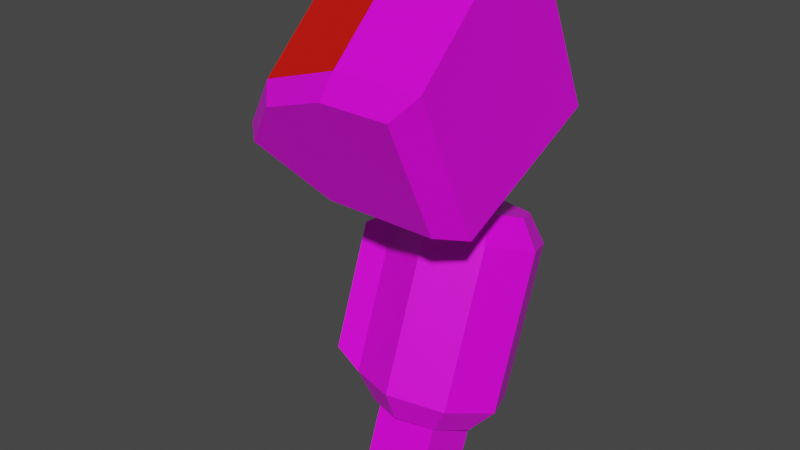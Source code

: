 # Source: mech_armr01.blend  (saved by Blender 3.3.6; exported with 4.5.12 LTS)
import bpy
from mathutils import Matrix  # noqa: F401  (used for matrix-valued properties, if any)

bpy.ops.wm.read_factory_settings(use_empty=True)
scene = bpy.context.scene
scene.name = 'Scene'

# ---- collections
col_armr01 = bpy.data.collections.new('armr01'); scene.collection.children.link(col_armr01)

# ---- images (referenced by path relative to the original .blend; pixels are not part of the script)
import os
ASSET_DIR = os.environ.get("B2B_ASSET_DIR", "")  # directory of the original .blend (textures are referenced by path, not embedded)
HERE = os.path.dirname(os.path.abspath(__file__))  # packed textures are extracted next to this script under _unpacked/

def load_image(name, relpath, width, height, colorspace="sRGB"):
    """Load a texture the original file referenced (path relative to the .blend, or extracted next to this script)."""
    p = next((c for c in (os.path.join(HERE, relpath), os.path.join(ASSET_DIR, relpath)) if relpath and os.path.exists(c)), "")
    if p:
        img = bpy.data.images.load(p, check_existing=True)
        img.name = name
    else:  # same state as the original file: an image datablock whose file is absent (Cycles renders it pink)
        img = bpy.data.images.new(name, width, height)
        img.source = "FILE"
        img.filepath = "//" + (relpath or name)
    img.colorspace_settings.name = colorspace
    return img
img_tex_armr01_png = load_image('tex_armr01.png', 'tex_armr01.png', 1024, 1024, 'sRGB')

# ---- materials (node trees are filled in below, after node groups)
mat_mat_armr = bpy.data.materials.new('mat_armr')
mat_mat_armr.alpha_threshold = 0.0
mat_mat_armr.use_backface_culling = True
mat_mat_armr.use_transparent_shadow = False
mat_mat_armr.line_color = (0.0, 0.0, 0.0, 1.0)
mat_mat_team = bpy.data.materials.new('mat_team')
mat_mat_team.use_backface_culling = True
mat_mat_team.use_transparent_shadow = False

# ---- material node trees
mat_mat_armr.use_nodes = True; mat_mat_armr.node_tree.nodes.clear()
_N = mat_mat_armr.node_tree.nodes; _L = mat_mat_armr.node_tree.links
n0 = _N.new('ShaderNodeOutputMaterial'); n0.name = 'Material Output'; n0.location = (300, 300)
n1 = _N.new('ShaderNodeBsdfPrincipled'); n1.name = 'Principled BSDF'; n1.location = (10, 300)
n1.distribution = 'GGX'
n1.subsurface_method = 'BURLEY'
n1.inputs[2].default_value = 0.4
n1.inputs[3].default_value = 1.45
n1.inputs[27].default_value = (0.0, 0.0, 0.0, 1.0)
n1.inputs[28].default_value = 1.0
n2 = _N.new('ShaderNodeTexImage'); n2.name = 'Image Texture.001'; n2.location = (-254, 300)
n2.image = img_tex_armr01_png
n2.interpolation = 'Closest'
_L.new(n1.outputs[0], n0.inputs[0])
_L.new(n2.outputs[0], n1.inputs[0])
n0.is_active_output = True
mat_mat_team.use_nodes = True; mat_mat_team.node_tree.nodes.clear()
_N = mat_mat_team.node_tree.nodes; _L = mat_mat_team.node_tree.links
n0 = _N.new('ShaderNodeBsdfPrincipled'); n0.name = 'Principled BSDF'; n0.location = (10, 300)
n0.distribution = 'GGX'
n0.subsurface_method = 'BURLEY'
n0.inputs[0].default_value = (0.8, 0.004458, 0.0, 1.0)
n0.inputs[3].default_value = 1.45
n0.inputs[27].default_value = (0.0, 0.0, 0.0, 1.0)
n0.inputs[28].default_value = 1.0
n1 = _N.new('ShaderNodeOutputMaterial'); n1.name = 'Material Output'; n1.location = (300, 300)
_L.new(n0.outputs[0], n1.inputs[0])
n1.is_active_output = True

# ---- world
world_world = bpy.data.worlds.new('World'); scene.world = world_world
world_world.use_nodes = True; world_world.node_tree.nodes.clear()
_N = world_world.node_tree.nodes; _L = world_world.node_tree.links
n0 = _N.new('ShaderNodeOutputWorld'); n0.name = 'World Output'; n0.location = (300, 300)
n1 = _N.new('ShaderNodeBackground'); n1.name = 'Background'; n1.location = (10, 300)
n1.inputs[0].default_value = (0.05088, 0.05088, 0.05088, 1.0)
_L.new(n1.outputs[0], n0.inputs[0])
n0.is_active_output = True
world_world.color = (0.05088, 0.05088, 0.05088)
world_world.use_sun_shadow = False
world_world.sun_shadow_jitter_overblur = 0.0

# ---- meshes
me_arm = bpy.data.meshes.new('arm')
me_arm.from_pydata([(-0.1101, 0.03753, -0.7764), (-0.1101, -0.07735, -0.7345), (-0.2324, 0.03753, -0.7764), (-0.2324, -0.07735, -0.7345), (-0.09845, 0.001707, -0.1489), (-0.09845, 0.1336, -0.08737), (-0.244, 0.001707, -0.1489), (-0.244, 0.1336, -0.08737), (-0.1348, 0.08389, -0.239), (-0.1348, 0.1498, -0.2083), (-0.2076, 0.08389, -0.239), (-0.2076, 0.1498, -0.2083), (-0.2076, 0.1868, -0.2874), (-0.2076, 0.1208, -0.3182), (-0.1348, 0.1868, -0.2874), (-0.1348, 0.1208, -0.3182), (-0.09845, -0.08987, 0.04752), (-0.09845, 0.04203, 0.109), (-0.244, -0.08987, 0.04752), (-0.244, 0.04203, 0.109), (-0.1101, 0.07735, -0.667), (-0.1101, -0.03753, -0.6251), (-0.2324, 0.07735, -0.667), (-0.2324, -0.03753, -0.6251), (-0.01261, -0.07614, -0.201), (-0.01261, -0.2029, 0.07087), (-0.01261, 0.2139, -0.06579), (-0.01261, 0.08709, 0.2061), (-0.2726, -0.07614, -0.201), (-0.1726, -0.2029, 0.07087), (-0.2726, 0.2139, -0.06579), (-0.1726, 0.08709, 0.2061), (-0.3388, 0.1139, 0.1487), (-0.4388, 0.1674, 0.03391), (-0.3388, -0.1762, 0.01347), (-0.4388, -0.1226, -0.1013), (-0.01261, 0.06886, -0.1334), (-0.01261, -0.07977, 0.1853), (-0.2726, 0.06887, -0.1334), (-0.1726, -0.07977, 0.1853), (-0.4617, 0.02238, -0.03371), (-0.3388, -0.053, 0.1279), (-0.05169, -0.1257, -0.1893), (-0.05169, -0.2272, 0.02818), (-0.2597, -0.1257, -0.1893), (-0.1797, -0.2272, 0.02818), (-0.3126, -0.2057, -0.01774), (-0.3926, -0.1629, -0.1096), (-0.05169, 0.2368, -0.02028), (-0.05169, 0.1354, 0.1972), (-0.2597, 0.2368, -0.02028), (-0.1797, 0.1354, 0.1972), (-0.3126, 0.1568, 0.1513), (-0.3926, 0.1996, 0.05947), (-0.1726, 0.2729, -0.3656), (-0.1726, 0.2524, -0.3049), (-0.2433, 0.2249, -0.2949), (-0.2726, 0.1584, -0.2707), (-0.2433, 0.09196, -0.2465), (-0.1726, 0.009746, -0.2698), (-0.1726, 0.06444, -0.2365), (-0.07361, 0.04828, -0.2839), (-0.1019, 0.09196, -0.2465), (-0.03261, 0.1413, -0.3177), (-0.07261, 0.1584, -0.2707), (-0.07361, 0.2343, -0.3516), (-0.1019, 0.2249, -0.2949), (-0.1726, 0.1703, -0.6475), (-0.2716, -0.05433, -0.5658), (-0.1726, -0.09286, -0.5517), (-0.07361, -0.05433, -0.5658), (-0.03261, 0.0387, -0.5996), (-0.07361, 0.1317, -0.6335), (-0.1726, 0.1137, -0.6801), (-0.2419, 0.08671, -0.6703), (-0.2706, 0.0216, -0.6466), (-0.2419, -0.04352, -0.6229), (-0.1726, -0.07049, -0.6131), (-0.1033, -0.04352, -0.6229), (-0.07461, 0.0216, -0.6466), (-0.1033, 0.08671, -0.6703), (-0.2716, 0.2343, -0.3516), (-0.3126, 0.1413, -0.3177), (-0.2716, 0.04828, -0.2839), (-0.3126, 0.0387, -0.5996), (-0.2716, 0.1317, -0.6335), (-0.3219, 0.2327, -0.3829), (-0.3547, 0.1583, -0.3558), (-0.3547, 0.1038, -0.336), (-0.3219, 0.02934, -0.3089), (-0.3219, 0.1507, -0.6085), (-0.3547, 0.07624, -0.5814), (-0.3547, 0.02168, -0.5615), (-0.3219, -0.05274, -0.5344)], [], [(1, 3, 2, 0), (23, 3, 1, 21), (22, 2, 3, 23), (20, 0, 2, 22), (21, 1, 0, 20), (4, 16, 18, 6), (7, 11, 10, 6), (7, 6, 18, 19), (7, 19, 17, 5), (4, 8, 9, 5), (6, 10, 8, 4), (5, 9, 11, 7), (9, 14, 12, 11), (10, 13, 15, 8), (11, 12, 13, 10), (8, 15, 14, 9), (36, 26, 27, 37), (31, 51, 52, 32), (41, 34, 29, 39), (25, 43, 42, 24), (36, 24, 28, 38), (39, 29, 25, 37), (38, 28, 35, 40), (40, 35, 34, 41), (33, 40, 41, 32), (30, 38, 40, 33), (31, 39, 37, 27), (26, 36, 38, 30), (32, 41, 39, 31), (24, 36, 37, 25), (44, 42, 43, 45, 46, 47), (24, 42, 44, 28), (35, 47, 46, 34), (29, 45, 43, 25), (28, 44, 47, 35), (34, 46, 45, 29), (48, 50, 53, 52, 51, 49), (33, 53, 50, 30), (30, 50, 48, 26), (32, 52, 53, 33), (27, 49, 51, 31), (26, 48, 49, 27), (54, 81, 56, 55), (81, 82, 57, 56), (82, 83, 58, 57), (83, 59, 60, 58), (59, 61, 62, 60), (61, 63, 64, 62), (56, 57, 58, 60, 62, 64, 66, 55), (63, 65, 66, 64), (65, 54, 55, 66), (61, 70, 71, 63), (68, 76, 77, 69), (83, 68, 69, 59), (63, 71, 72, 65), (59, 69, 70, 61), (65, 72, 67, 54), (54, 67, 85, 81), (73, 80, 79, 78, 77, 76, 75, 74), (85, 74, 75, 84), (71, 79, 80, 72), (69, 77, 78, 70), (84, 75, 76, 68), (67, 73, 74, 85), (72, 80, 73, 67), (70, 78, 79, 71), (86, 90, 91, 87), (88, 92, 93, 89), (84, 92, 88, 82), (83, 89, 93, 68), (84, 91, 90, 85), (81, 86, 87, 82), (82, 87, 91, 84), (68, 93, 92, 84), (82, 88, 89, 83), (85, 90, 86, 81), (5, 17, 16, 4)])
me_arm.polygons.foreach_set('material_index', [0, 0, 0, 0, 0, 0, 0, 0, 0, 0, 0, 0, 0, 0, 0, 0, 0, 0, 1, 0, 0, 0, 0, 1, 1, 0, 0, 0, 1, 0, 0, 0, 0, 0, 0, 0, 0, 0, 0, 0, 0, 0, 0, 0, 0, 0, 0, 0, 0, 0, 0, 0, 0, 0, 0, 0, 0, 0, 0, 0, 0, 0, 0, 0, 0, 0, 0, 0, 0, 0, 0, 0, 0, 0, 0, 0, 0])
_uv = me_arm.uv_layers.new(name='UVMap')
_uv.uv.foreach_set('vector', [0.7691, 0.2444, 0.7691, 0.3219, 0.6915, 0.3219, 0.6915, 0.2444, 0.6176, 0.08922, 0.6915, 0.08922, 0.6915, 0.1668, 0.6176, 0.1668, 0.6176, 0.01166, 0.6915, 0.01166, 0.6915, 0.08922, 0.6176, 0.08922, 0.6176, 0.2444, 0.6915, 0.2444, 0.6915, 0.3219, 0.6176, 0.3219, 0.6176, 0.1668, 0.6915, 0.1668, 0.6915, 0.2444, 0.6176, 0.2444, 0.4619, 0.7199, 0.3244, 0.7199, 0.3244, 0.6275, 0.4619, 0.6275, 0.4619, 0.5352, 0.5393, 0.5583, 0.5393, 0.6045, 0.4619, 0.6275, 0.4619, 0.5352, 0.4619, 0.6275, 0.3244, 0.6275, 0.3244, 0.5352, 0.4619, 0.5352, 0.3244, 0.5352, 0.3244, 0.4429, 0.4619, 0.4429, 0.4619, 0.7199, 0.5393, 0.743, 0.5393, 0.7891, 0.4619, 0.8122, 0.4619, 0.6275, 0.5393, 0.6506, 0.5393, 0.6968, 0.4619, 0.7199, 0.4619, 0.4429, 0.5393, 0.4659, 0.5393, 0.5121, 0.4619, 0.5352, 0.5393, 0.4659, 0.5947, 0.4659, 0.5947, 0.5121, 0.5393, 0.5121, 0.5393, 0.6506, 0.5947, 0.6506, 0.5947, 0.6968, 0.5393, 0.6968, 0.5393, 0.5583, 0.5947, 0.5583, 0.5947, 0.6045, 0.5393, 0.6045, 0.5393, 0.743, 0.5947, 0.743, 0.5947, 0.7891, 0.5393, 0.7891, 0.1564, 0.8401, 0.0487, 0.837, 0.05451, 0.6349, 0.1599, 0.6224, 0.05157, 0.5265, 0.02046, 0.5146, 0.02242, 0.4191, 0.05402, 0.4071, 0.157, 0.4272, 0.2607, 0.4045, 0.2667, 0.5262, 0.1568, 0.5311, 0.2616, 0.6377, 0.2993, 0.6563, 0.3011, 0.8173, 0.2638, 0.8389, 0.1513, 0.01303, 0.2513, 0.01166, 0.2532, 0.1743, 0.1539, 0.1745, 0.1568, 0.5311, 0.2667, 0.5262, 0.2616, 0.6377, 0.1599, 0.6224, 0.1539, 0.1745, 0.2532, 0.1743, 0.2526, 0.2992, 0.1557, 0.3038, 0.1557, 0.3038, 0.2526, 0.2992, 0.2607, 0.4045, 0.157, 0.4272, 0.0589, 0.302, 0.1557, 0.3038, 0.157, 0.4272, 0.05402, 0.4071, 0.05449, 0.1773, 0.1539, 0.1745, 0.1557, 0.3038, 0.0589, 0.302, 0.05157, 0.5265, 0.1568, 0.5311, 0.1599, 0.6224, 0.05451, 0.6349, 0.0514, 0.01493, 0.1513, 0.01303, 0.1539, 0.1745, 0.05449, 0.1773, 0.05402, 0.4071, 0.157, 0.4272, 0.1568, 0.5311, 0.05157, 0.5265, 0.2638, 0.8389, 0.1564, 0.8401, 0.1599, 0.6224, 0.2616, 0.6377, 0.7703, 0.8564, 0.7703, 0.9883, 0.618, 0.9883, 0.618, 0.9071, 0.6501, 0.8228, 0.7144, 0.772, 0.2513, 0.01166, 0.2835, 0.03573, 0.285, 0.1658, 0.2532, 0.1743, 0.2526, 0.2992, 0.2872, 0.3202, 0.2936, 0.4045, 0.2607, 0.4045, 0.2667, 0.5262, 0.3011, 0.5228, 0.297, 0.612, 0.2616, 0.6377, 0.2532, 0.1743, 0.2859, 0.1786, 0.2854, 0.2785, 0.2526, 0.2992, 0.2607, 0.4045, 0.2932, 0.4159, 0.298, 0.5132, 0.2667, 0.5262, 0.9447, 0.01166, 0.9447, 0.1436, 0.8888, 0.228, 0.8245, 0.1772, 0.7924, 0.09287, 0.7924, 0.01166, 0.0589, 0.302, 0.02554, 0.2823, 0.02201, 0.1826, 0.05449, 0.1773, 0.05449, 0.1773, 0.02253, 0.1698, 0.02005, 0.03993, 0.0514, 0.01493, 0.05402, 0.4071, 0.02121, 0.4081, 0.02512, 0.324, 0.0589, 0.302, 0.05451, 0.6349, 0.02052, 0.6094, 0.01817, 0.5226, 0.05157, 0.5265, 0.0487, 0.837, 0.01166, 0.8146, 0.01631, 0.653, 0.05451, 0.6349, 0.3638, 0.3516, 0.3638, 0.4195, 0.3244, 0.4098, 0.3244, 0.3613, 0.7862, 0.7093, 0.8542, 0.7093, 0.8445, 0.7487, 0.7959, 0.7487, 0.6436, 0.7093, 0.7116, 0.7093, 0.7019, 0.7487, 0.6533, 0.7487, 0.3638, 0.01166, 0.3638, 0.07964, 0.3244, 0.06993, 0.3244, 0.02137, 0.3638, 0.07964, 0.3638, 0.1476, 0.3244, 0.1379, 0.3244, 0.08935, 0.3638, 0.1476, 0.3638, 0.2156, 0.3244, 0.2059, 0.3244, 0.1573, 0.8267, 0.2513, 0.8753, 0.2513, 0.9096, 0.2856, 0.9096, 0.3342, 0.8753, 0.3685, 0.8267, 0.3685, 0.7924, 0.3342, 0.7924, 0.2856, 0.3638, 0.2156, 0.3638, 0.2836, 0.3244, 0.2739, 0.3244, 0.2253, 0.3638, 0.2836, 0.3638, 0.3516, 0.3244, 0.3419, 0.3244, 0.2933, 0.3638, 0.1476, 0.5542, 0.1476, 0.5542, 0.2156, 0.3638, 0.2156, 0.5542, 0.01166, 0.5943, 0.02185, 0.5943, 0.06944, 0.5542, 0.07964, 0.3638, 0.01166, 0.5542, 0.01166, 0.5542, 0.07964, 0.3638, 0.07964, 0.3638, 0.2156, 0.5542, 0.2156, 0.5542, 0.2836, 0.3638, 0.2836, 0.3638, 0.07964, 0.5542, 0.07964, 0.5542, 0.1476, 0.3638, 0.1476, 0.3638, 0.2836, 0.5542, 0.2836, 0.5542, 0.3516, 0.3638, 0.3516, 0.3638, 0.3516, 0.5542, 0.3516, 0.5542, 0.4195, 0.3638, 0.4195, 0.9085, 0.8057, 0.9085, 0.8533, 0.8748, 0.8869, 0.8272, 0.8869, 0.7936, 0.8533, 0.7936, 0.8057, 0.8272, 0.772, 0.8748, 0.772, 0.7862, 0.483, 0.7964, 0.4429, 0.844, 0.4429, 0.8542, 0.483, 0.5542, 0.2156, 0.5943, 0.2258, 0.5943, 0.2734, 0.5542, 0.2836, 0.5542, 0.07964, 0.5943, 0.08984, 0.5943, 0.1374, 0.5542, 0.1476, 0.6436, 0.483, 0.6538, 0.4429, 0.7014, 0.4429, 0.7116, 0.483, 0.5542, 0.3516, 0.5943, 0.3618, 0.5943, 0.4094, 0.5542, 0.4195, 0.5542, 0.2836, 0.5943, 0.2938, 0.5943, 0.3414, 0.5542, 0.3516, 0.5542, 0.1476, 0.5943, 0.1578, 0.5943, 0.2054, 0.5542, 0.2156, 0.793, 0.6723, 0.793, 0.52, 0.8474, 0.52, 0.8474, 0.6723, 0.6504, 0.6723, 0.6504, 0.52, 0.7048, 0.52, 0.7048, 0.6723, 0.618, 0.501, 0.6504, 0.52, 0.6504, 0.6723, 0.618, 0.6913, 0.7373, 0.6913, 0.7048, 0.6723, 0.7048, 0.52, 0.7373, 0.501, 0.8542, 0.483, 0.8474, 0.52, 0.793, 0.52, 0.7862, 0.483, 0.7862, 0.7093, 0.793, 0.6723, 0.8474, 0.6723, 0.8542, 0.7093, 0.8798, 0.6913, 0.8474, 0.6723, 0.8474, 0.52, 0.8798, 0.501, 0.7116, 0.483, 0.7048, 0.52, 0.6504, 0.52, 0.6436, 0.483, 0.6436, 0.7093, 0.6504, 0.6723, 0.7048, 0.6723, 0.7116, 0.7093, 0.7606, 0.501, 0.793, 0.52, 0.793, 0.6723, 0.7606, 0.6913, 0.4619, 0.8122, 0.3244, 0.8122, 0.3244, 0.7199, 0.4619, 0.7199])
me_arm.materials.append(mat_mat_armr)
me_arm.materials.append(mat_mat_team)
me_arm.use_remesh_preserve_volume = False
me_arm.use_remesh_preserve_attributes = False
me_arm.use_mirror_vertex_groups = False
me_arm.use_paint_bone_selection = False
me_arm.use_paint_mask = True
me_arm.update()
arm_armature = bpy.data.armatures.new('Armature')  # bones are not reproduced

# ---- objects
ob_arm = bpy.data.objects.new('arm', me_arm)
ob_armature = bpy.data.objects.new('Armature', arm_armature)

# ---- transforms, parenting, visibility, modifiers, constraints
ob_arm.parent = ob_armature
ob_arm.location = (0.002485, 0.0, 0.0)
ob_arm.lock_rotations_4d = False
ob_arm.empty_display_type = 'ARROWS'
ob_arm.lineart.crease_threshold = 0.0
_vg = ob_arm.vertex_groups.new(name='lower')
_vg.add([0, 1, 2, 3, 20, 21, 22, 23, 54, 55, 56, 57, 58, 59, 60, 61, 62, 63, 64, 65, 66, 67, 68, 69, 70, 71, 72, 73, 74, 75, 76, 77, 78, 79, 80, 81, 82, 83, 84, 85, 86, 87, 88, 89, 90, 91, 92, 93], 1.0, 'REPLACE')
_vg = ob_arm.vertex_groups.new(name='upper')
_vg.add([4, 5, 6, 7, 8, 9, 10, 11, 12, 13, 14, 15, 16, 17, 18, 19], 1.0, 'REPLACE')
_vg = ob_arm.vertex_groups.new(name='shoulder')
_vg.add([24, 25, 26, 27, 28, 29, 30, 31, 32, 33, 34, 35, 36, 37, 38, 39, 40, 41, 42, 43, 44, 45, 46, 47, 48, 49, 50, 51, 52, 53], 1.0, 'REPLACE')
_vg = ob_arm.vertex_groups.new(name='hand')
_vg = ob_arm.vertex_groups.new(name='arm_ik_pole')
_vg = ob_arm.vertex_groups.new(name='arm_ik_target')
_m = ob_arm.modifiers.new('Armature', 'ARMATURE')
_m.object = ob_armature
ob_armature.location = (0.0, 0.0, 0.0)
ob_armature.show_in_front = True
ob_armature.lineart.crease_threshold = 0.0

# ---- collection membership
col_armr01.objects.link(ob_arm)
col_armr01.objects.link(ob_armature)

# ---- scene / render settings (as saved in the file)
scene.frame_start = 1; scene.frame_end = 250; scene.frame_set(1)
scene.render.engine = 'BLENDER_EEVEE_NEXT'
scene.cycles.use_denoising = False
scene.cycles.samples = 128
scene.cycles.sampling_pattern = 'TABULATED_SOBOL'
scene.cycles.use_adaptive_sampling = False
scene.cycles.use_light_tree = False
scene.view_settings.view_transform = 'Filmic'
bpy.context.view_layer.update()

# ---- added for rendering (the .blend has no active camera and no usable light): camera, sun
cam_auto = bpy.data.cameras.new('AutoCamera')
cam_auto.lens = 50.0
cam_auto.sensor_width = 36.0
cam_auto.clip_end = 1000.0
ob_auto_camera = bpy.data.objects.new('AutoCamera', cam_auto)
scene.collection.objects.link(ob_auto_camera)
ob_auto_camera.location = (0.866678, -1.29877, 0.595948)
ob_auto_camera.rotation_euler = (1.09748, -7.21219e-08, 0.694738)
scene.camera = ob_auto_camera
light_auto_sun = bpy.data.lights.new('AutoSun', 'SUN')
light_auto_sun.energy = 3.0
light_auto_sun.angle = 0.0523599
ob_auto_sun = bpy.data.objects.new('AutoSun', light_auto_sun)
scene.collection.objects.link(ob_auto_sun)
ob_auto_sun.rotation_euler = (0.872665, 0.174533, 0.523599)
bpy.context.view_layer.update()
